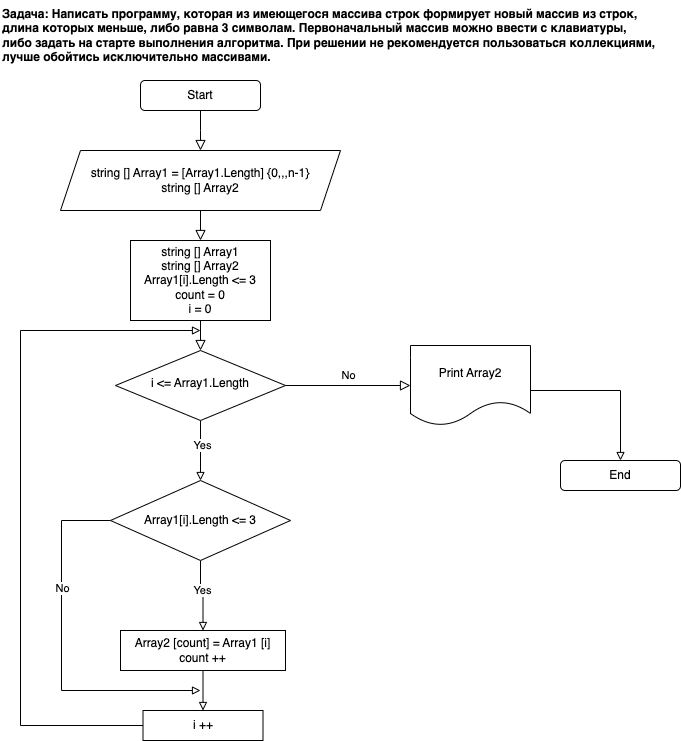

The diagram above was exported from draw.io. Its source (the exported page's mxGraphModel, read from the mxfile embedded in the PNG):
<mxGraphModel dx="912" dy="1078" grid="1" gridSize="10" guides="1" tooltips="1" connect="1" arrows="1" fold="1" page="1" pageScale="1" pageWidth="827" pageHeight="1169" math="0" shadow="0">
  <root>
    <mxCell id="WIyWlLk6GJQsqaUBKTNV-0" />
    <mxCell id="WIyWlLk6GJQsqaUBKTNV-1" parent="WIyWlLk6GJQsqaUBKTNV-0" />
    <mxCell id="WIyWlLk6GJQsqaUBKTNV-3" value="Start" style="rounded=1;whiteSpace=wrap;html=1;fontSize=12;glass=0;strokeWidth=1;shadow=0;" parent="WIyWlLk6GJQsqaUBKTNV-1" vertex="1">
      <mxGeometry x="160" y="90" width="120" height="30" as="geometry" />
    </mxCell>
    <mxCell id="WIyWlLk6GJQsqaUBKTNV-5" value="No" style="edgeStyle=orthogonalEdgeStyle;rounded=0;html=1;jettySize=auto;orthogonalLoop=1;fontSize=11;endArrow=block;endFill=0;endSize=8;strokeWidth=1;shadow=0;labelBackgroundColor=none;entryX=0;entryY=0.5;entryDx=0;entryDy=0;" parent="WIyWlLk6GJQsqaUBKTNV-1" source="WIyWlLk6GJQsqaUBKTNV-6" target="IzBwbINbASLPYyuZGn21-20" edge="1">
      <mxGeometry y="10" relative="1" as="geometry">
        <mxPoint as="offset" />
        <mxPoint x="420" y="400" as="targetPoint" />
      </mxGeometry>
    </mxCell>
    <mxCell id="IzBwbINbASLPYyuZGn21-28" style="edgeStyle=orthogonalEdgeStyle;rounded=0;orthogonalLoop=1;jettySize=auto;html=1;entryX=0.5;entryY=0;entryDx=0;entryDy=0;endArrow=block;endFill=0;" edge="1" parent="WIyWlLk6GJQsqaUBKTNV-1" source="WIyWlLk6GJQsqaUBKTNV-6" target="IzBwbINbASLPYyuZGn21-23">
      <mxGeometry relative="1" as="geometry" />
    </mxCell>
    <mxCell id="IzBwbINbASLPYyuZGn21-29" value="Yes" style="edgeLabel;html=1;align=center;verticalAlign=middle;resizable=0;points=[];" vertex="1" connectable="0" parent="IzBwbINbASLPYyuZGn21-28">
      <mxGeometry x="-0.2" y="1" relative="1" as="geometry">
        <mxPoint as="offset" />
      </mxGeometry>
    </mxCell>
    <mxCell id="WIyWlLk6GJQsqaUBKTNV-6" value="i &amp;lt;= Array1.Length" style="rhombus;whiteSpace=wrap;html=1;shadow=0;fontFamily=Helvetica;fontSize=12;align=center;strokeWidth=1;spacing=6;spacingTop=-4;" parent="WIyWlLk6GJQsqaUBKTNV-1" vertex="1">
      <mxGeometry x="135" y="360" width="170" height="70" as="geometry" />
    </mxCell>
    <mxCell id="WIyWlLk6GJQsqaUBKTNV-11" value="End" style="rounded=1;whiteSpace=wrap;html=1;fontSize=12;glass=0;strokeWidth=1;shadow=0;" parent="WIyWlLk6GJQsqaUBKTNV-1" vertex="1">
      <mxGeometry x="580" y="470" width="120" height="30" as="geometry" />
    </mxCell>
    <mxCell id="IzBwbINbASLPYyuZGn21-0" value="Задача: Написать программу, которая из имеющегося массива строк формирует новый массив из строк, &lt;br&gt;длина которых меньше, либо равна 3 символам. Первоначальный массив можно ввести с клавиатуры, &lt;br&gt;либо задать на старте выполнения алгоритма. При решении не рекомендуется пользоваться коллекциями, &lt;br&gt;лучше обойтись исключительно массивами." style="text;html=1;align=left;verticalAlign=middle;resizable=0;points=[];autosize=1;strokeColor=none;fillColor=none;fontStyle=1" vertex="1" parent="WIyWlLk6GJQsqaUBKTNV-1">
      <mxGeometry x="20" y="10" width="680" height="70" as="geometry" />
    </mxCell>
    <mxCell id="IzBwbINbASLPYyuZGn21-3" value="string [] Array1 = [Array1.Length] {0,,,n-1}&lt;br&gt;string [] Array2" style="shape=parallelogram;perimeter=parallelogramPerimeter;whiteSpace=wrap;html=1;fixedSize=1;" vertex="1" parent="WIyWlLk6GJQsqaUBKTNV-1">
      <mxGeometry x="80" y="160" width="280" height="60" as="geometry" />
    </mxCell>
    <mxCell id="IzBwbINbASLPYyuZGn21-5" value="" style="rounded=0;html=1;jettySize=auto;orthogonalLoop=1;fontSize=11;endArrow=block;endFill=0;endSize=8;strokeWidth=1;shadow=0;labelBackgroundColor=none;edgeStyle=orthogonalEdgeStyle;exitX=0.5;exitY=1;exitDx=0;exitDy=0;" edge="1" parent="WIyWlLk6GJQsqaUBKTNV-1" source="WIyWlLk6GJQsqaUBKTNV-3">
      <mxGeometry relative="1" as="geometry">
        <mxPoint x="220" y="130" as="sourcePoint" />
        <mxPoint x="220" y="160" as="targetPoint" />
      </mxGeometry>
    </mxCell>
    <mxCell id="IzBwbINbASLPYyuZGn21-6" value="" style="rounded=0;html=1;jettySize=auto;orthogonalLoop=1;fontSize=11;endArrow=block;endFill=0;endSize=8;strokeWidth=1;shadow=0;labelBackgroundColor=none;edgeStyle=orthogonalEdgeStyle;exitX=0.5;exitY=1;exitDx=0;exitDy=0;entryX=0.5;entryY=0;entryDx=0;entryDy=0;" edge="1" parent="WIyWlLk6GJQsqaUBKTNV-1" source="IzBwbINbASLPYyuZGn21-3" target="IzBwbINbASLPYyuZGn21-8">
      <mxGeometry relative="1" as="geometry">
        <mxPoint x="220" y="230" as="sourcePoint" />
        <mxPoint x="220" y="260" as="targetPoint" />
      </mxGeometry>
    </mxCell>
    <mxCell id="IzBwbINbASLPYyuZGn21-8" value="string [] Array1&lt;br style=&quot;border-color: var(--border-color);&quot;&gt;string [] Array2&lt;br&gt;Array1[i].Length &amp;lt;= 3&lt;br&gt;count = 0&lt;br&gt;i = 0" style="rounded=0;whiteSpace=wrap;html=1;" vertex="1" parent="WIyWlLk6GJQsqaUBKTNV-1">
      <mxGeometry x="150" y="250" width="140" height="80" as="geometry" />
    </mxCell>
    <mxCell id="IzBwbINbASLPYyuZGn21-9" value="" style="rounded=0;html=1;jettySize=auto;orthogonalLoop=1;fontSize=11;endArrow=block;endFill=0;endSize=8;strokeWidth=1;shadow=0;labelBackgroundColor=none;edgeStyle=orthogonalEdgeStyle;exitX=0.5;exitY=1;exitDx=0;exitDy=0;entryX=0.5;entryY=0;entryDx=0;entryDy=0;" edge="1" parent="WIyWlLk6GJQsqaUBKTNV-1" source="IzBwbINbASLPYyuZGn21-8" target="WIyWlLk6GJQsqaUBKTNV-6">
      <mxGeometry relative="1" as="geometry">
        <mxPoint x="230" y="330" as="sourcePoint" />
        <mxPoint x="230" y="390" as="targetPoint" />
        <Array as="points" />
      </mxGeometry>
    </mxCell>
    <mxCell id="IzBwbINbASLPYyuZGn21-15" style="edgeStyle=orthogonalEdgeStyle;rounded=0;orthogonalLoop=1;jettySize=auto;html=1;endArrow=block;endFill=0;exitX=0;exitY=0.5;exitDx=0;exitDy=0;" edge="1" parent="WIyWlLk6GJQsqaUBKTNV-1" source="IzBwbINbASLPYyuZGn21-30">
      <mxGeometry relative="1" as="geometry">
        <mxPoint x="220" y="340" as="targetPoint" />
        <mxPoint x="91" y="740" as="sourcePoint" />
        <Array as="points">
          <mxPoint x="40" y="735" />
          <mxPoint x="40" y="340" />
        </Array>
      </mxGeometry>
    </mxCell>
    <mxCell id="IzBwbINbASLPYyuZGn21-21" style="edgeStyle=orthogonalEdgeStyle;rounded=0;orthogonalLoop=1;jettySize=auto;html=1;entryX=0.5;entryY=0;entryDx=0;entryDy=0;endArrow=block;endFill=0;" edge="1" parent="WIyWlLk6GJQsqaUBKTNV-1" source="IzBwbINbASLPYyuZGn21-20" target="WIyWlLk6GJQsqaUBKTNV-11">
      <mxGeometry relative="1" as="geometry">
        <Array as="points">
          <mxPoint x="640" y="400" />
        </Array>
      </mxGeometry>
    </mxCell>
    <mxCell id="IzBwbINbASLPYyuZGn21-20" value="Print Array2" style="shape=document;whiteSpace=wrap;html=1;boundedLbl=1;" vertex="1" parent="WIyWlLk6GJQsqaUBKTNV-1">
      <mxGeometry x="430" y="355" width="120" height="80" as="geometry" />
    </mxCell>
    <mxCell id="IzBwbINbASLPYyuZGn21-31" value="" style="edgeStyle=orthogonalEdgeStyle;rounded=0;orthogonalLoop=1;jettySize=auto;html=1;endArrow=block;endFill=0;" edge="1" parent="WIyWlLk6GJQsqaUBKTNV-1" source="IzBwbINbASLPYyuZGn21-22" target="IzBwbINbASLPYyuZGn21-30">
      <mxGeometry relative="1" as="geometry" />
    </mxCell>
    <mxCell id="IzBwbINbASLPYyuZGn21-22" value="Array2 [count] = Array1 [i]&lt;br&gt;count ++" style="rounded=0;whiteSpace=wrap;html=1;" vertex="1" parent="WIyWlLk6GJQsqaUBKTNV-1">
      <mxGeometry x="140" y="640" width="165" height="40" as="geometry" />
    </mxCell>
    <mxCell id="IzBwbINbASLPYyuZGn21-24" style="edgeStyle=orthogonalEdgeStyle;rounded=0;orthogonalLoop=1;jettySize=auto;html=1;exitX=0.5;exitY=1;exitDx=0;exitDy=0;entryX=0.5;entryY=0;entryDx=0;entryDy=0;endArrow=block;endFill=0;" edge="1" parent="WIyWlLk6GJQsqaUBKTNV-1" source="IzBwbINbASLPYyuZGn21-23" target="IzBwbINbASLPYyuZGn21-22">
      <mxGeometry relative="1" as="geometry" />
    </mxCell>
    <mxCell id="IzBwbINbASLPYyuZGn21-25" value="Yes" style="edgeLabel;html=1;align=center;verticalAlign=middle;resizable=0;points=[];" vertex="1" connectable="0" parent="IzBwbINbASLPYyuZGn21-24">
      <mxGeometry x="-0.2" y="1" relative="1" as="geometry">
        <mxPoint as="offset" />
      </mxGeometry>
    </mxCell>
    <mxCell id="IzBwbINbASLPYyuZGn21-32" style="edgeStyle=orthogonalEdgeStyle;rounded=0;orthogonalLoop=1;jettySize=auto;html=1;endArrow=block;endFill=0;" edge="1" parent="WIyWlLk6GJQsqaUBKTNV-1" source="IzBwbINbASLPYyuZGn21-23">
      <mxGeometry relative="1" as="geometry">
        <mxPoint x="220" y="700" as="targetPoint" />
        <Array as="points">
          <mxPoint x="81" y="530" />
        </Array>
      </mxGeometry>
    </mxCell>
    <mxCell id="IzBwbINbASLPYyuZGn21-33" value="No" style="edgeLabel;html=1;align=center;verticalAlign=middle;resizable=0;points=[];" vertex="1" connectable="0" parent="IzBwbINbASLPYyuZGn21-32">
      <mxGeometry x="-0.352" relative="1" as="geometry">
        <mxPoint as="offset" />
      </mxGeometry>
    </mxCell>
    <mxCell id="IzBwbINbASLPYyuZGn21-23" value="Array1[i].Length &amp;lt;= 3" style="rhombus;whiteSpace=wrap;html=1;" vertex="1" parent="WIyWlLk6GJQsqaUBKTNV-1">
      <mxGeometry x="130" y="490" width="180" height="80" as="geometry" />
    </mxCell>
    <mxCell id="IzBwbINbASLPYyuZGn21-30" value="i ++" style="rounded=0;whiteSpace=wrap;html=1;" vertex="1" parent="WIyWlLk6GJQsqaUBKTNV-1">
      <mxGeometry x="162.5" y="720" width="120" height="30" as="geometry" />
    </mxCell>
  </root>
</mxGraphModel>